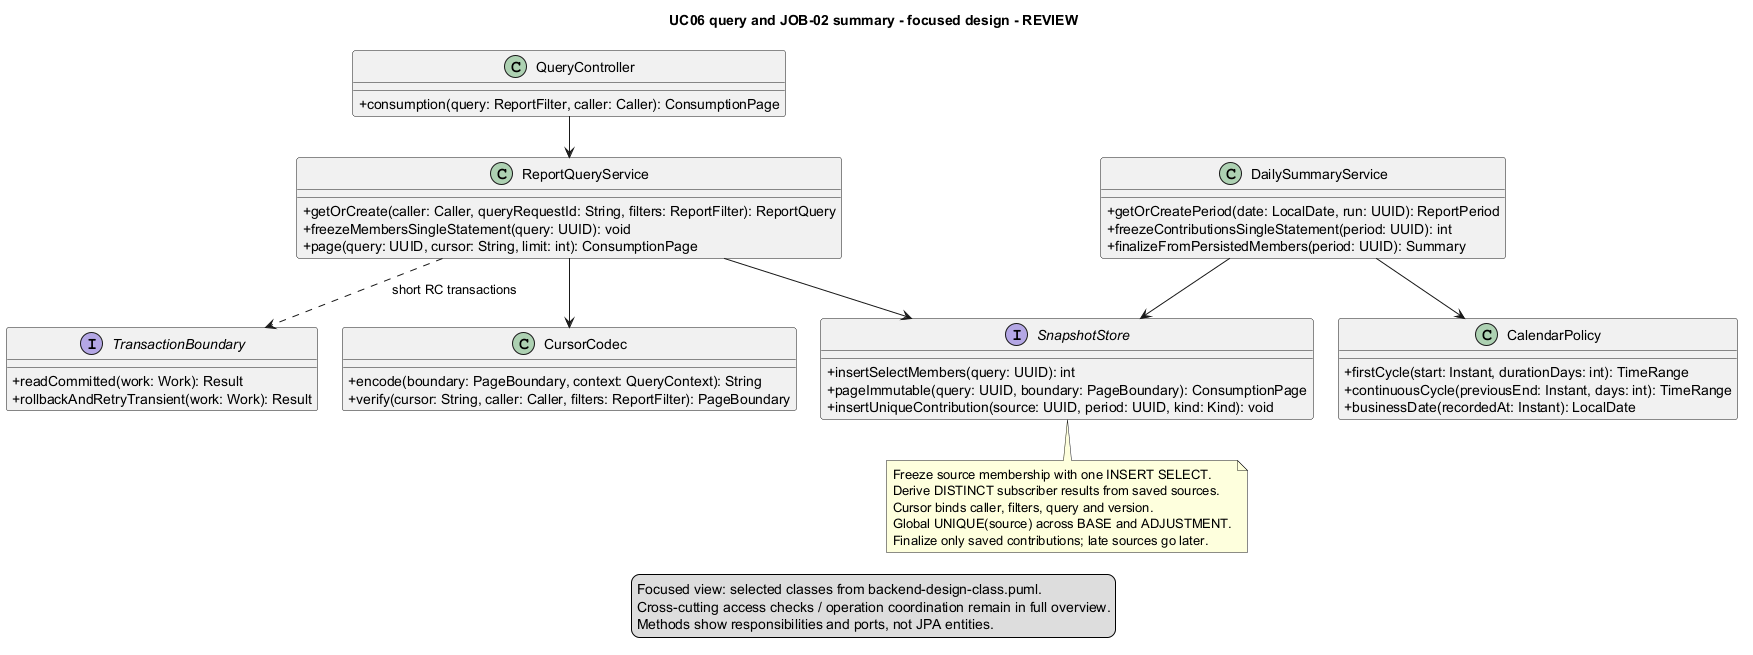

The diagram above was rendered by PlantUML. Its source (embedded in the PNG):
@startuml
!pragma layout smetana
top to bottom direction
skinparam classAttributeIconSize 0
skinparam nodesep 24
skinparam ranksep 40
title UC06 query and JOB-02 summary - focused design - REVIEW
class QueryController {
  +consumption(query: ReportFilter, caller: Caller): ConsumptionPage
 }
class ReportQueryService {
  +getOrCreate(caller: Caller, queryRequestId: String, filters: ReportFilter): ReportQuery
  +freezeMembersSingleStatement(query: UUID): void
  +page(query: UUID, cursor: String, limit: int): ConsumptionPage
 }
class DailySummaryService {
  +getOrCreatePeriod(date: LocalDate, run: UUID): ReportPeriod
  +freezeContributionsSingleStatement(period: UUID): int
  +finalizeFromPersistedMembers(period: UUID): Summary
 }
interface SnapshotStore {
  +insertSelectMembers(query: UUID): int
  +pageImmutable(query: UUID, boundary: PageBoundary): ConsumptionPage
  +insertUniqueContribution(source: UUID, period: UUID, kind: Kind): void
 }
class CursorCodec {
  +encode(boundary: PageBoundary, context: QueryContext): String
  +verify(cursor: String, caller: Caller, filters: ReportFilter): PageBoundary
 }
class CalendarPolicy {
  +firstCycle(start: Instant, durationDays: int): TimeRange
  +continuousCycle(previousEnd: Instant, days: int): TimeRange
  +businessDate(recordedAt: Instant): LocalDate
 }
interface TransactionBoundary {
  +readCommitted(work: Work): Result
  +rollbackAndRetryTransient(work: Work): Result
 }
QueryController --> ReportQueryService
ReportQueryService --> CursorCodec
ReportQueryService --> SnapshotStore
DailySummaryService --> SnapshotStore
DailySummaryService --> CalendarPolicy
ReportQueryService ..> TransactionBoundary : short RC transactions
note bottom of SnapshotStore
  Freeze source membership with one INSERT SELECT.
  Derive DISTINCT subscriber results from saved sources.
  Cursor binds caller, filters, query and version.
  Global UNIQUE(source) across BASE and ADJUSTMENT.
  Finalize only saved contributions; late sources go later.
end note
legend bottom
  Focused view: selected classes from backend-design-class.puml.
  Cross-cutting access checks / operation coordination remain in full overview.
  Methods show responsibilities and ports, not JPA entities.
endlegend
@enduml